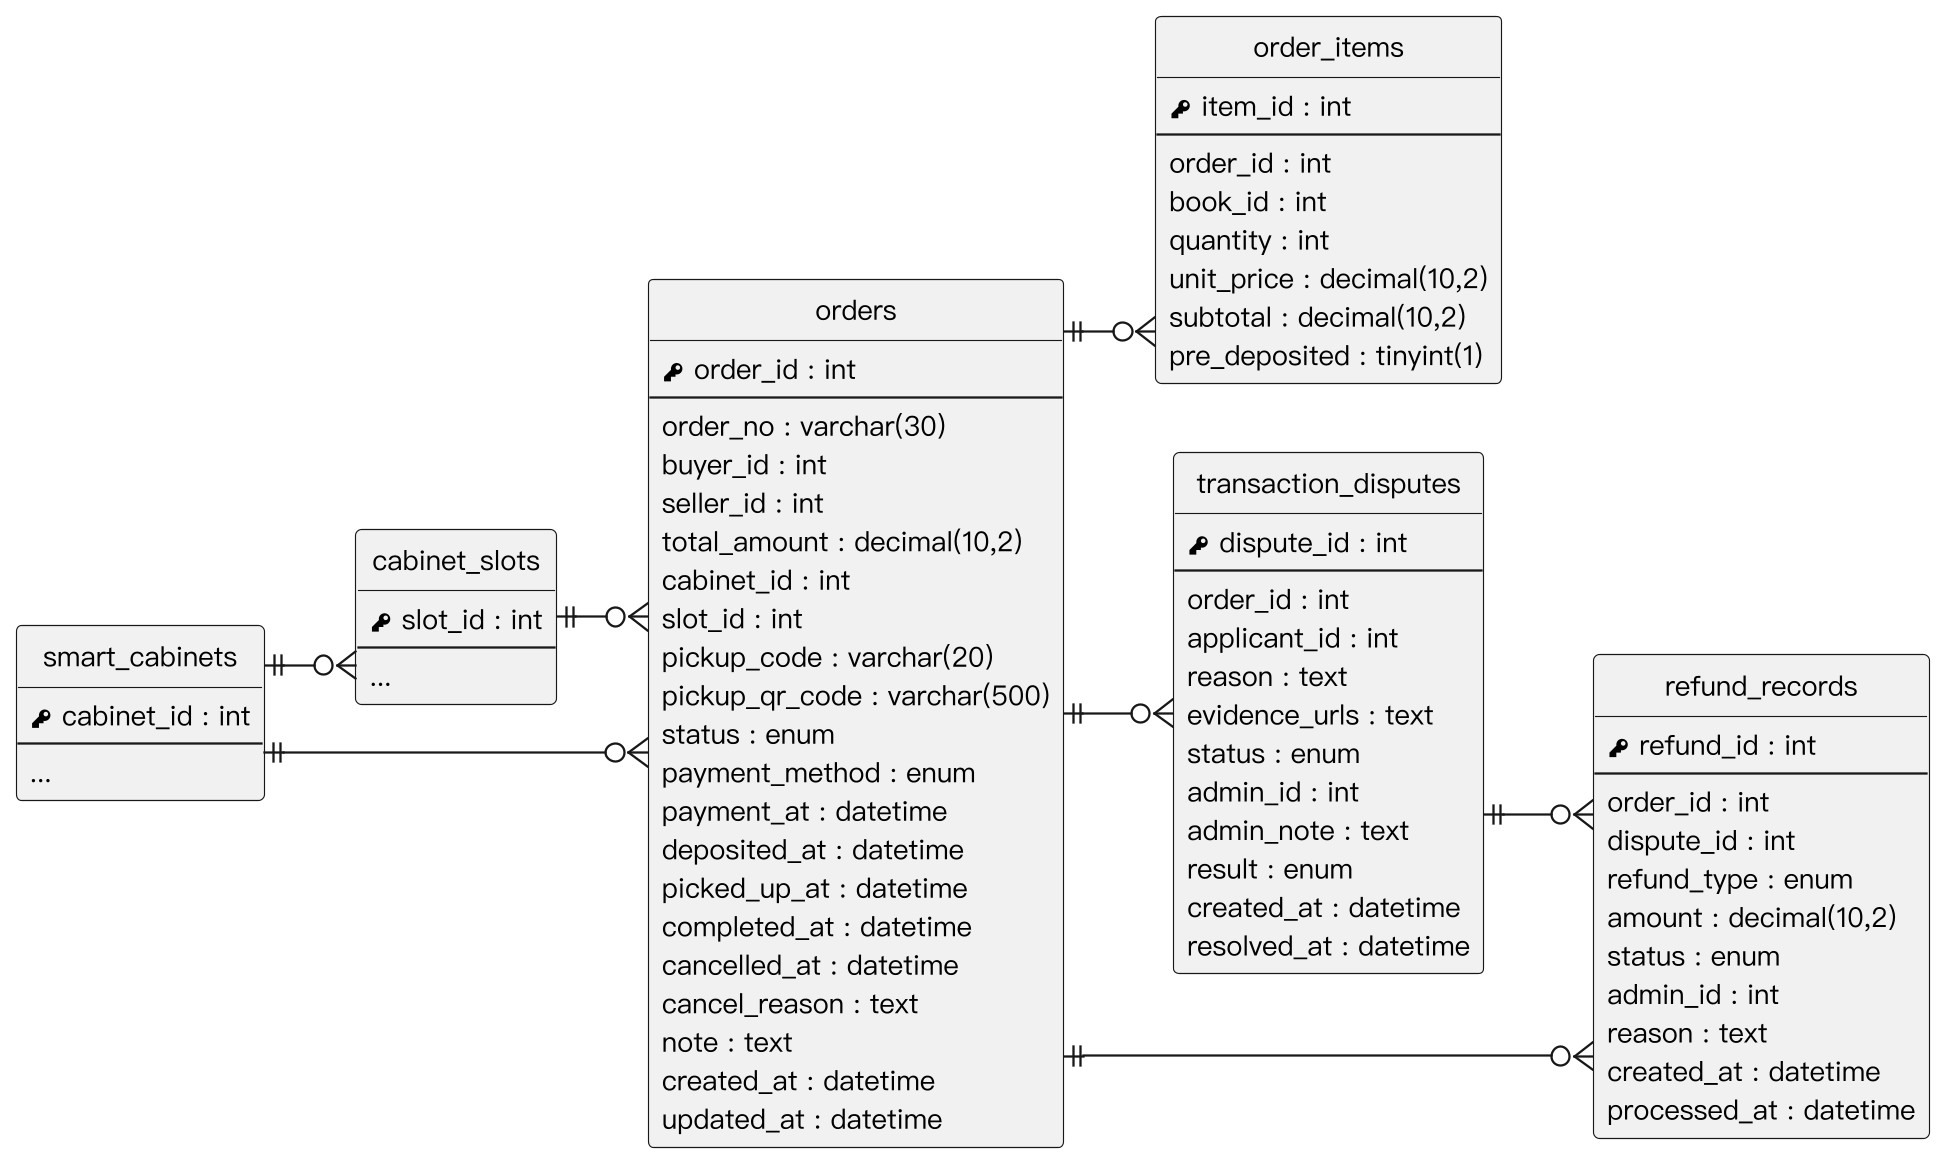

The diagram above was rendered by PlantUML. Its source (embedded in the PNG):
@startuml
skinparam monochrome true
skinparam shadowing false
skinparam dpi 220
skinparam defaultFontName "PingFang TC"
skinparam defaultFontSize 12
skinparam linetype ortho
skinparam nodesep 30
skinparam ranksep 40
hide circle
hide empty methods
left to right direction

entity "smart_cabinets" as smart_cabinets {
  {field} <&key> cabinet_id : int
  --
  ...
}
entity "cabinet_slots" as cabinet_slots {
  {field} <&key> slot_id : int
  --
  ...
}
entity "orders" as orders {
  {field} <&key> order_id : int
  --
  {field} order_no : varchar(30)
  {field} buyer_id : int
  {field} seller_id : int
  {field} total_amount : decimal(10,2)
  {field} cabinet_id : int
  {field} slot_id : int
  {field} pickup_code : varchar(20)
  {field} pickup_qr_code : varchar(500)
  {field} status : enum
  {field} payment_method : enum
  {field} payment_at : datetime
  {field} deposited_at : datetime
  {field} picked_up_at : datetime
  {field} completed_at : datetime
  {field} cancelled_at : datetime
  {field} cancel_reason : text
  {field} note : text
  {field} created_at : datetime
  {field} updated_at : datetime
}
entity "order_items" as order_items {
  {field} <&key> item_id : int
  --
  {field} order_id : int
  {field} book_id : int
  {field} quantity : int
  {field} unit_price : decimal(10,2)
  {field} subtotal : decimal(10,2)
  {field} pre_deposited : tinyint(1)
}
entity "transaction_disputes" as transaction_disputes {
  {field} <&key> dispute_id : int
  --
  {field} order_id : int
  {field} applicant_id : int
  {field} reason : text
  {field} evidence_urls : text
  {field} status : enum
  {field} admin_id : int
  {field} admin_note : text
  {field} result : enum
  {field} created_at : datetime
  {field} resolved_at : datetime
}
entity "refund_records" as refund_records {
  {field} <&key> refund_id : int
  --
  {field} order_id : int
  {field} dispute_id : int
  {field} refund_type : enum
  {field} amount : decimal(10,2)
  {field} status : enum
  {field} admin_id : int
  {field} reason : text
  {field} created_at : datetime
  {field} processed_at : datetime
}
smart_cabinets ||--o{ cabinet_slots
smart_cabinets ||--o{ orders
cabinet_slots ||--o{ orders
orders ||--o{ order_items
orders ||--o{ transaction_disputes
transaction_disputes ||--o{ refund_records
orders ||--o{ refund_records
@enduml